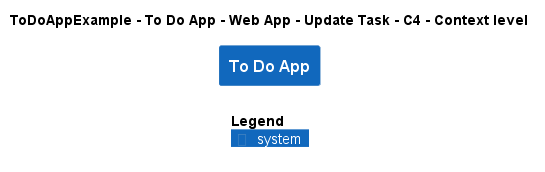

The diagram above was rendered by PlantUML. Its source (embedded in the PNG):
@startuml
!include ..\..\..\..\..\..\..\.c4s\C4_Context.puml

AddElementTag("c4interflow:lifecycle:new", $bgColor=green, $fontColor=#ffffff, $borderColor=green, $shadowing="False")
AddElementTag("c4interflow:lifecycle:changed", $bgColor=orange, $fontColor=#ffffff, $borderColor=orange, $shadowing="False")
AddElementTag("c4interflow:lifecycle:removed", $bgColor=red, $fontColor=#ffffff, $borderColor=red, $shadowing="False")

AddRelTag("c4interflow:lifecycle:new", $textColor=green, $lineColor=green)
AddRelTag("c4interflow:lifecycle:changed", $textColor=orange, $lineColor=orange)
AddRelTag("c4interflow:lifecycle:removed", $textColor=red, $lineColor=red)

SHOW_PERSON_PORTRAIT()
LAYOUT_TOP_DOWN()

skinparam linetype polyline

title ToDoAppExample - To Do App - Web App - Update Task - C4 - Context level

System(ToDoAppExample.SoftwareSystems.ToDoApp, "To Do App", "")



SHOW_LEGEND()
@enduml